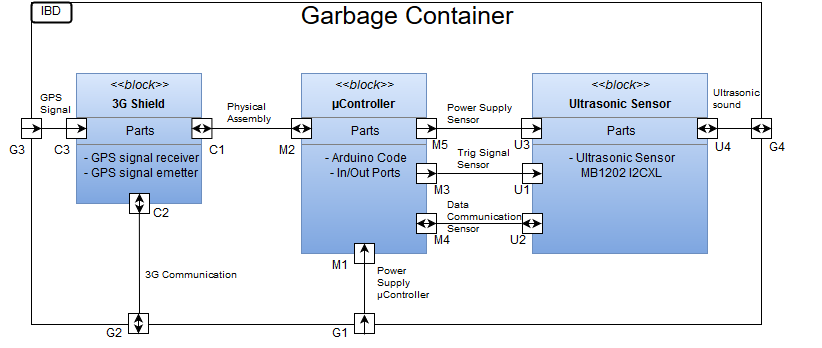

The diagram above was exported from draw.io. Its source (the exported page's mxGraphModel, read from the mxfile embedded in the PNG):
<mxGraphModel dx="1872" dy="526" grid="1" gridSize="10" guides="1" tooltips="1" connect="1" arrows="1" fold="1" page="1" pageScale="1" pageWidth="826" pageHeight="1169" background="#ffffff" math="0" shadow="0">
  <root>
    <mxCell id="0" />
    <mxCell id="1" parent="0" />
    <mxCell id="374110adb328c5b8-28" value="&lt;font style=&quot;font-size: 25px&quot;&gt;Garbage Container&lt;br&gt;&lt;/font&gt;" style="text;html=1;strokeColor=none;fillColor=none;align=center;verticalAlign=middle;whiteSpace=wrap;labelBackgroundColor=#ffffff;fontSize=16;" vertex="1" parent="1">
      <mxGeometry x="220" y="163" width="350" height="20" as="geometry" />
    </mxCell>
    <mxCell id="6a95c05551b05191-13" value="" style="whiteSpace=wrap;html=1;labelBackgroundColor=#ffffff;fillColor=none;fontSize=12;align=center;" vertex="1" parent="1">
      <mxGeometry x="20" y="159" width="730" height="322" as="geometry" />
    </mxCell>
    <mxCell id="6a95c05551b05191-10" value="U3" style="text;html=1;strokeColor=none;fillColor=none;align=center;verticalAlign=middle;whiteSpace=wrap;labelBackgroundColor=#ffffff;fontSize=12;" vertex="1" parent="1">
      <mxGeometry x="495" y="290" width="30" height="25" as="geometry" />
    </mxCell>
    <mxCell id="6a95c05551b05191-9" value="U1" style="text;html=1;strokeColor=none;fillColor=none;align=center;verticalAlign=middle;whiteSpace=wrap;labelBackgroundColor=#ffffff;fontSize=12;" vertex="1" parent="1">
      <mxGeometry x="495" y="335" width="30" height="25" as="geometry" />
    </mxCell>
    <mxCell id="6a95c05551b05191-8" value="U2&lt;br&gt;" style="text;html=1;strokeColor=none;fillColor=none;align=center;verticalAlign=middle;whiteSpace=wrap;labelBackgroundColor=#ffffff;fontSize=12;" vertex="1" parent="1">
      <mxGeometry x="491" y="385" width="30" height="25" as="geometry" />
    </mxCell>
    <mxCell id="6a95c05551b05191-5" value="M4&lt;br&gt;" style="text;html=1;strokeColor=none;fillColor=none;align=center;verticalAlign=middle;whiteSpace=wrap;labelBackgroundColor=#ffffff;fontSize=12;" vertex="1" parent="1">
      <mxGeometry x="415" y="385" width="30" height="25" as="geometry" />
    </mxCell>
    <mxCell id="6a95c05551b05191-6" value="M3" style="text;html=1;strokeColor=none;fillColor=none;align=center;verticalAlign=middle;whiteSpace=wrap;labelBackgroundColor=#ffffff;fontSize=12;" vertex="1" parent="1">
      <mxGeometry x="415" y="335" width="30" height="25" as="geometry" />
    </mxCell>
    <mxCell id="6a95c05551b05191-7" value="M5" style="text;html=1;strokeColor=none;fillColor=none;align=center;verticalAlign=middle;whiteSpace=wrap;labelBackgroundColor=#ffffff;fontSize=12;" vertex="1" parent="1">
      <mxGeometry x="413" y="290" width="30" height="25" as="geometry" />
    </mxCell>
    <mxCell id="1b2ecae7f5529f9d-1" value="&lt;p style=&quot;margin: 0px ; margin-top: 4px ; text-align: center&quot;&gt;&lt;i&gt;&amp;lt;&amp;lt;block&amp;gt;&amp;gt;&lt;/i&gt;&lt;/p&gt;&lt;p style=&quot;margin: 0px ; margin-top: 4px ; text-align: center&quot;&gt;&lt;b&gt;3G Shield&lt;br&gt;&lt;/b&gt;&lt;/p&gt;&lt;hr style=&quot;line-height: 190%&quot; size=&quot;1&quot;&gt;&lt;p style=&quot;margin: 0px ; margin-left: 4px&quot;&gt;Parts&lt;br&gt;&lt;/p&gt;&lt;hr size=&quot;1&quot;&gt;&lt;p style=&quot;margin: 0px ; margin-left: 4px&quot;&gt;- GPS signal receiver&lt;/p&gt;&lt;p style=&quot;margin: 0px ; margin-left: 4px&quot;&gt;- GPS signal emetter&lt;br&gt;&lt;/p&gt;" style="verticalAlign=top;align=center;overflow=fill;fontSize=12;fontFamily=Helvetica;html=1;fillColor=#dae8fc;strokeColor=#6c8ebf;gradientColor=#7ea6e0;" vertex="1" parent="1">
      <mxGeometry x="65" y="230" width="125" height="130" as="geometry" />
    </mxCell>
    <mxCell id="374110adb328c5b8-2" value="&lt;p style=&quot;margin: 0px ; margin-top: 4px ; text-align: center&quot;&gt;&lt;i&gt;&amp;lt;&amp;lt;block&amp;gt;&amp;gt;&lt;/i&gt;&lt;/p&gt;&lt;p style=&quot;margin: 0px ; margin-top: 4px ; text-align: center&quot;&gt;&lt;b&gt;µController&lt;/b&gt;&lt;br&gt;&lt;/p&gt;&lt;hr style=&quot;line-height: 190%&quot; size=&quot;1&quot;&gt;&lt;p style=&quot;margin: 0px ; margin-left: 4px&quot;&gt;Parts&lt;br&gt;&lt;/p&gt;&lt;hr size=&quot;1&quot;&gt;&lt;p style=&quot;margin: 0px ; margin-left: 4px&quot;&gt;- Arduino Code&lt;/p&gt;&lt;p style=&quot;margin: 0px ; margin-left: 4px&quot;&gt;- In/Out Ports&lt;br&gt;&lt;/p&gt;" style="verticalAlign=top;align=center;overflow=fill;fontSize=12;fontFamily=Helvetica;html=1;fillColor=#dae8fc;strokeColor=#6c8ebf;gradientColor=#7ea6e0;" vertex="1" parent="1">
      <mxGeometry x="290" y="230" width="125" height="180" as="geometry" />
    </mxCell>
    <mxCell id="374110adb328c5b8-3" value="&lt;p style=&quot;margin: 0px ; margin-top: 4px ; text-align: center&quot;&gt;&lt;i&gt;&amp;lt;&amp;lt;block&amp;gt;&amp;gt;&lt;/i&gt;&lt;/p&gt;&lt;p style=&quot;margin: 0px ; margin-top: 4px ; text-align: center&quot;&gt;&lt;b&gt;Ultrasonic Sensor&lt;/b&gt;&lt;br&gt;&lt;/p&gt;&lt;hr style=&quot;line-height: 190%&quot; size=&quot;1&quot;&gt;&lt;p style=&quot;margin: 0px ; margin-left: 4px&quot;&gt;Parts&lt;br&gt;&lt;/p&gt;&lt;hr size=&quot;1&quot;&gt;&lt;p style=&quot;margin: 0px ; margin-left: 4px&quot;&gt;- Ultrasonic Sensor&lt;/p&gt;&lt;p style=&quot;margin: 0px ; margin-left: 4px&quot;&gt;MB1202 I2CXL&lt;br&gt;&lt;/p&gt;" style="verticalAlign=top;align=center;overflow=fill;fontSize=12;fontFamily=Helvetica;html=1;fillColor=#dae8fc;strokeColor=#6c8ebf;gradientColor=#7ea6e0;" vertex="1" parent="1">
      <mxGeometry x="521" y="230" width="175" height="180" as="geometry" />
    </mxCell>
    <mxCell id="374110adb328c5b8-12" value="" style="whiteSpace=wrap;html=1;labelBackgroundColor=#ffffff;fillColor=#ffffff;fontSize=16;align=center;" vertex="1" parent="1">
      <mxGeometry x="280" y="275" width="20" height="20" as="geometry" />
    </mxCell>
    <mxCell id="374110adb328c5b8-13" value="" style="endArrow=classic;startArrow=classic;html=1;fontSize=16;" edge="1" parent="1">
      <mxGeometry x="280" y="285" width="50" height="50" as="geometry">
        <mxPoint x="280" y="285" as="sourcePoint" />
        <mxPoint x="300" y="285" as="targetPoint" />
      </mxGeometry>
    </mxCell>
    <mxCell id="374110adb328c5b8-14" value="" style="whiteSpace=wrap;html=1;labelBackgroundColor=#ffffff;fillColor=#ffffff;fontSize=16;align=center;" vertex="1" parent="1">
      <mxGeometry x="405" y="275" width="20" height="20" as="geometry" />
    </mxCell>
    <mxCell id="374110adb328c5b8-16" value="" style="whiteSpace=wrap;html=1;labelBackgroundColor=#ffffff;fillColor=#ffffff;fontSize=16;align=center;" vertex="1" parent="1">
      <mxGeometry x="510" y="275" width="20" height="20" as="geometry" />
    </mxCell>
    <mxCell id="374110adb328c5b8-21" value="" style="endArrow=classic;startArrow=classic;html=1;fontSize=16;" edge="1" parent="1">
      <mxGeometry x="780" y="285" width="50" height="50" as="geometry">
        <mxPoint x="800" y="285" as="sourcePoint" />
        <mxPoint x="800" y="285" as="targetPoint" />
      </mxGeometry>
    </mxCell>
    <mxCell id="374110adb328c5b8-29" value="" style="whiteSpace=wrap;html=1;labelBackgroundColor=#ffffff;fillColor=#ffffff;fontSize=16;align=center;" vertex="1" parent="1">
      <mxGeometry x="180.42857142857144" y="275" width="20" height="20" as="geometry" />
    </mxCell>
    <mxCell id="374110adb328c5b8-30" value="" style="endArrow=classic;startArrow=classic;html=1;fontSize=16;" edge="1" parent="1">
      <mxGeometry x="180.42857142857144" y="285" width="50" height="50" as="geometry">
        <mxPoint x="180.42857142857156" y="285" as="sourcePoint" />
        <mxPoint x="200.42857142857156" y="285" as="targetPoint" />
      </mxGeometry>
    </mxCell>
    <mxCell id="1f027a9c08a96be8-1" value="" style="edgeStyle=none;endArrow=none;html=1;" edge="1" parent="1">
      <mxGeometry x="200" y="285" as="geometry">
        <mxPoint x="200" y="285" as="sourcePoint" />
        <mxPoint x="280" y="285" as="targetPoint" />
      </mxGeometry>
    </mxCell>
    <mxCell id="1f027a9c08a96be8-2" value="Physical&lt;br&gt;Assembly&lt;br&gt;" style="spacingLeft=3;html=1;align=left;verticalAlign=bottom;labelPosition=right;labelBackgroundColor=none;fontSize=10" vertex="1" connectable="0" parent="1f027a9c08a96be8-1">
      <mxGeometry x="-1" relative="1" as="geometry">
        <mxPoint x="10" y="-1" as="offset" />
      </mxGeometry>
    </mxCell>
    <mxCell id="1f027a9c08a96be8-3" value="" style="edgeStyle=none;endArrow=none;html=1;" edge="1" parent="1">
      <mxGeometry x="425" y="285" as="geometry">
        <mxPoint x="425" y="285" as="sourcePoint" />
        <mxPoint x="510" y="285" as="targetPoint" />
      </mxGeometry>
    </mxCell>
    <mxCell id="1f027a9c08a96be8-4" value="Power Supply&lt;br&gt;Sensor&lt;br&gt;" style="spacingLeft=3;html=1;align=left;verticalAlign=bottom;labelPosition=right;labelBackgroundColor=none;fontSize=10" vertex="1" connectable="0" parent="1f027a9c08a96be8-3">
      <mxGeometry x="-1" relative="1" as="geometry">
        <mxPoint x="5" as="offset" />
      </mxGeometry>
    </mxCell>
    <mxCell id="1f027a9c08a96be8-13" value="" style="whiteSpace=wrap;html=1;labelBackgroundColor=#ffffff;fillColor=#ffffff;fontSize=16;align=center;" vertex="1" parent="1">
      <mxGeometry x="405" y="320" width="20" height="20" as="geometry" />
    </mxCell>
    <mxCell id="1f027a9c08a96be8-14" value="" style="whiteSpace=wrap;html=1;labelBackgroundColor=#ffffff;fillColor=#ffffff;fontSize=16;align=center;" vertex="1" parent="1">
      <mxGeometry x="405" y="370" width="20" height="20" as="geometry" />
    </mxCell>
    <mxCell id="1f027a9c08a96be8-15" value="" style="whiteSpace=wrap;html=1;labelBackgroundColor=#ffffff;fillColor=#ffffff;fontSize=16;align=center;" vertex="1" parent="1">
      <mxGeometry x="511" y="370" width="20" height="20" as="geometry" />
    </mxCell>
    <mxCell id="1f027a9c08a96be8-16" value="" style="whiteSpace=wrap;html=1;labelBackgroundColor=#ffffff;fillColor=#ffffff;fontSize=16;align=center;" vertex="1" parent="1">
      <mxGeometry x="511" y="320" width="20" height="20" as="geometry" />
    </mxCell>
    <mxCell id="1f027a9c08a96be8-17" value="" style="whiteSpace=wrap;html=1;labelBackgroundColor=#ffffff;fillColor=#ffffff;fontSize=16;align=center;" vertex="1" parent="1">
      <mxGeometry x="343" y="400" width="20" height="20" as="geometry" />
    </mxCell>
    <mxCell id="1f027a9c08a96be8-19" value="" style="endArrow=classic;startArrow=classic;html=1;fontSize=16;" edge="1" parent="1">
      <mxGeometry x="405" y="380" width="50" height="50" as="geometry">
        <mxPoint x="405" y="380" as="sourcePoint" />
        <mxPoint x="425" y="380" as="targetPoint" />
        <Array as="points">
          <mxPoint x="420" y="380" />
        </Array>
      </mxGeometry>
    </mxCell>
    <mxCell id="374110adb328c5b8-19" value="" style="endArrow=classic;startArrow=classic;html=1;fontSize=16;" edge="1" parent="1">
      <mxGeometry x="510" y="380" width="50" height="50" as="geometry">
        <mxPoint x="510" y="380" as="sourcePoint" />
        <mxPoint x="530" y="380" as="targetPoint" />
        <Array as="points" />
      </mxGeometry>
    </mxCell>
    <mxCell id="1f027a9c08a96be8-20" value="" style="edgeStyle=none;endArrow=none;html=1;" edge="1" parent="1">
      <mxGeometry x="425" y="380" as="geometry">
        <mxPoint x="425" y="380" as="sourcePoint" />
        <mxPoint x="510" y="380" as="targetPoint" />
      </mxGeometry>
    </mxCell>
    <mxCell id="1f027a9c08a96be8-21" value="Data&lt;br&gt;Communication&lt;br&gt;Sensor&lt;br&gt;" style="spacingLeft=3;html=1;align=left;verticalAlign=bottom;labelPosition=right;labelBackgroundColor=none;fontSize=10" vertex="1" connectable="0" parent="1f027a9c08a96be8-20">
      <mxGeometry x="-1" relative="1" as="geometry">
        <mxPoint x="5" y="14" as="offset" />
      </mxGeometry>
    </mxCell>
    <mxCell id="1f027a9c08a96be8-22" value="" style="edgeStyle=none;endArrow=none;html=1;" edge="1" parent="1">
      <mxGeometry x="426" y="330" as="geometry">
        <mxPoint x="426" y="330" as="sourcePoint" />
        <mxPoint x="511" y="330" as="targetPoint" />
        <Array as="points" />
      </mxGeometry>
    </mxCell>
    <mxCell id="1f027a9c08a96be8-23" value="Trig Signal&lt;br&gt;Sensor&lt;br&gt;" style="spacingLeft=3;html=1;align=left;verticalAlign=bottom;labelPosition=right;labelBackgroundColor=none;fontSize=10" vertex="1" connectable="0" parent="1f027a9c08a96be8-22">
      <mxGeometry x="-1" relative="1" as="geometry">
        <mxPoint x="14" as="offset" />
      </mxGeometry>
    </mxCell>
    <mxCell id="1f027a9c08a96be8-24" value="" style="endArrow=classic;html=1;fontSize=16;" edge="1" parent="1">
      <mxGeometry x="445" y="470" width="50" height="50" as="geometry">
        <mxPoint x="405" y="285" as="sourcePoint" />
        <mxPoint x="425" y="285" as="targetPoint" />
        <Array as="points">
          <mxPoint x="414" y="285" />
          <mxPoint x="425" y="285" />
        </Array>
      </mxGeometry>
    </mxCell>
    <mxCell id="1f027a9c08a96be8-25" value="" style="endArrow=classic;html=1;fontSize=16;" edge="1" parent="1">
      <mxGeometry x="550" y="470" width="50" height="50" as="geometry">
        <mxPoint x="510" y="285" as="sourcePoint" />
        <mxPoint x="530" y="285" as="targetPoint" />
        <Array as="points">
          <mxPoint x="519" y="285" />
          <mxPoint x="530" y="285" />
        </Array>
      </mxGeometry>
    </mxCell>
    <mxCell id="1f027a9c08a96be8-26" value="" style="endArrow=classic;html=1;fontSize=16;" edge="1" parent="1">
      <mxGeometry x="550" y="515" width="50" height="50" as="geometry">
        <mxPoint x="510" y="330" as="sourcePoint" />
        <mxPoint x="530" y="330" as="targetPoint" />
        <Array as="points">
          <mxPoint x="519" y="330" />
          <mxPoint x="530" y="330" />
        </Array>
      </mxGeometry>
    </mxCell>
    <mxCell id="1f027a9c08a96be8-27" value="" style="endArrow=classic;html=1;fontSize=16;" edge="1" parent="1">
      <mxGeometry x="445" y="515" width="50" height="50" as="geometry">
        <mxPoint x="405" y="330" as="sourcePoint" />
        <mxPoint x="425" y="330" as="targetPoint" />
        <Array as="points">
          <mxPoint x="425" y="330" />
        </Array>
      </mxGeometry>
    </mxCell>
    <mxCell id="1f027a9c08a96be8-28" value="" style="endArrow=classic;html=1;fontSize=16;" edge="1" parent="1">
      <mxGeometry x="393" y="605" width="50" height="50" as="geometry">
        <mxPoint x="353" y="420" as="sourcePoint" />
        <mxPoint x="353" y="400" as="targetPoint" />
        <Array as="points" />
      </mxGeometry>
    </mxCell>
    <mxCell id="1f027a9c08a96be8-29" value="" style="whiteSpace=wrap;html=1;labelBackgroundColor=#ffffff;fillColor=#ffffff;fontSize=16;align=center;" vertex="1" parent="1">
      <mxGeometry x="343" y="470" width="20" height="20" as="geometry" />
    </mxCell>
    <mxCell id="1f027a9c08a96be8-31" value="" style="endArrow=classic;html=1;fontSize=16;flipV=1;" edge="1" parent="1">
      <mxGeometry x="336" y="625" width="50" height="50" as="geometry">
        <mxPoint x="353" y="470" as="sourcePoint" />
        <mxPoint x="353" y="490" as="targetPoint" />
        <Array as="points">
          <mxPoint x="353" y="480" />
        </Array>
      </mxGeometry>
    </mxCell>
    <mxCell id="1f027a9c08a96be8-34" value="" style="edgeStyle=none;endArrow=none;html=1;entryX=0.5;entryY=1;" edge="1" parent="1" target="1f027a9c08a96be8-17">
      <mxGeometry x="353" y="470" as="geometry">
        <mxPoint x="353" y="470" as="sourcePoint" />
        <mxPoint x="438" y="470" as="targetPoint" />
        <Array as="points" />
      </mxGeometry>
    </mxCell>
    <mxCell id="1f027a9c08a96be8-35" value="Power&lt;br&gt;Supply&lt;br&gt;µController&lt;br&gt;" style="spacingLeft=3;html=1;align=left;verticalAlign=bottom;labelPosition=right;labelBackgroundColor=none;fontSize=10" vertex="1" connectable="0" parent="1f027a9c08a96be8-34">
      <mxGeometry x="-1" relative="1" as="geometry">
        <mxPoint x="7" y="-10" as="offset" />
      </mxGeometry>
    </mxCell>
    <mxCell id="1f027a9c08a96be8-37" value="IBD" style="rounded=1;whiteSpace=wrap;html=1;labelBackgroundColor=#ffffff;fillColor=none;fontSize=12;align=center;strokeWidth=2;" vertex="1" parent="1">
      <mxGeometry x="20" y="159" width="40" height="20" as="geometry" />
    </mxCell>
    <mxCell id="6a95c05551b05191-1" value="C1" style="text;html=1;strokeColor=none;fillColor=none;align=center;verticalAlign=middle;whiteSpace=wrap;labelBackgroundColor=#ffffff;fontSize=12;" vertex="1" parent="1">
      <mxGeometry x="190" y="295" width="30" height="25" as="geometry" />
    </mxCell>
    <mxCell id="6a95c05551b05191-2" value="M2" style="text;html=1;strokeColor=none;fillColor=none;align=center;verticalAlign=middle;whiteSpace=wrap;labelBackgroundColor=#ffffff;fontSize=12;" vertex="1" parent="1">
      <mxGeometry x="260" y="295" width="30" height="25" as="geometry" />
    </mxCell>
    <mxCell id="6a95c05551b05191-3" value="M1" style="text;html=1;strokeColor=none;fillColor=none;align=center;verticalAlign=middle;whiteSpace=wrap;labelBackgroundColor=#ffffff;fontSize=12;" vertex="1" parent="1">
      <mxGeometry x="313" y="410" width="30" height="25" as="geometry" />
    </mxCell>
    <mxCell id="6a95c05551b05191-4" value="G1" style="text;html=1;strokeColor=none;fillColor=none;align=center;verticalAlign=middle;whiteSpace=wrap;labelBackgroundColor=#ffffff;fontSize=12;" vertex="1" parent="1">
      <mxGeometry x="313" y="478" width="30" height="25" as="geometry" />
    </mxCell>
    <mxCell id="3d041030934ebf0b-7" value="" style="whiteSpace=wrap;html=1;labelBackgroundColor=#ffffff;fillColor=#ffffff;fontSize=16;align=center;" vertex="1" parent="1">
      <mxGeometry x="10" y="275" width="20" height="20" as="geometry" />
    </mxCell>
    <mxCell id="3d041030934ebf0b-11" value="" style="endArrow=classic;html=1;fontSize=16;exitX=0;exitY=0.5;entryX=1;entryY=0.5;" edge="1" parent="1" source="3d041030934ebf0b-7" target="3d041030934ebf0b-7">
      <mxGeometry x="465" y="535" width="50" height="50" as="geometry">
        <mxPoint x="10" y="290" as="sourcePoint" />
        <mxPoint x="190" y="380" as="targetPoint" />
        <Array as="points" />
      </mxGeometry>
    </mxCell>
    <mxCell id="3d041030934ebf0b-13" value="" style="whiteSpace=wrap;html=1;labelBackgroundColor=#ffffff;fillColor=#ffffff;fontSize=16;align=center;" vertex="1" parent="1">
      <mxGeometry x="55" y="275" width="20" height="20" as="geometry" />
    </mxCell>
    <mxCell id="3d041030934ebf0b-14" value="" style="endArrow=classic;html=1;fontSize=16;exitX=0;exitY=0.5;entryX=1;entryY=0.5;" edge="1" parent="1" source="3d041030934ebf0b-13" target="3d041030934ebf0b-13">
      <mxGeometry x="510" y="535" width="50" height="50" as="geometry">
        <mxPoint x="55" y="290" as="sourcePoint" />
        <mxPoint x="235" y="380" as="targetPoint" />
        <Array as="points" />
      </mxGeometry>
    </mxCell>
    <mxCell id="3d041030934ebf0b-17" value="" style="edgeStyle=none;endArrow=none;html=1;entryX=0;entryY=0.5;" edge="1" parent="1" target="3d041030934ebf0b-13">
      <mxGeometry x="10" y="285" as="geometry">
        <mxPoint x="30" y="285" as="sourcePoint" />
        <mxPoint x="60" y="285" as="targetPoint" />
      </mxGeometry>
    </mxCell>
    <mxCell id="3d041030934ebf0b-22" value="" style="whiteSpace=wrap;html=1;labelBackgroundColor=#ffffff;fillColor=#ffffff;fontSize=16;align=center;" vertex="1" parent="1">
      <mxGeometry x="118" y="350" width="20" height="20" as="geometry" />
    </mxCell>
    <mxCell id="3d041030934ebf0b-23" value="" style="whiteSpace=wrap;html=1;labelBackgroundColor=#ffffff;fillColor=#ffffff;fontSize=16;align=center;" vertex="1" parent="1">
      <mxGeometry x="117" y="470" width="20" height="20" as="geometry" />
    </mxCell>
    <mxCell id="3d041030934ebf0b-24" value="" style="endArrow=classic;startArrow=classic;html=1;fontSize=16;exitX=0.5;exitY=0;" edge="1" parent="1" source="3d041030934ebf0b-22">
      <mxGeometry x="415" y="390" width="50" height="50" as="geometry">
        <mxPoint x="415" y="390" as="sourcePoint" />
        <mxPoint x="128" y="370" as="targetPoint" />
        <Array as="points">
          <mxPoint x="128" y="370" />
        </Array>
      </mxGeometry>
    </mxCell>
    <mxCell id="3d041030934ebf0b-26" value="" style="endArrow=classic;startArrow=classic;html=1;fontSize=16;exitX=0.5;exitY=0;entryX=0.5;entryY=1;" edge="1" parent="1" source="3d041030934ebf0b-23" target="3d041030934ebf0b-23">
      <mxGeometry x="425" y="400" width="50" height="50" as="geometry">
        <mxPoint x="138.19047619047615" y="359.80952380952374" as="sourcePoint" />
        <mxPoint x="138" y="380" as="targetPoint" />
        <Array as="points">
          <mxPoint x="127" y="490" />
        </Array>
      </mxGeometry>
    </mxCell>
    <mxCell id="3d041030934ebf0b-27" value="" style="edgeStyle=none;endArrow=none;html=1;entryX=0.5;entryY=1;" edge="1" parent="1">
      <mxGeometry x="128" y="420" as="geometry">
        <mxPoint x="128" y="470" as="sourcePoint" />
        <mxPoint x="127.85714285714289" y="370.1428571428571" as="targetPoint" />
        <Array as="points" />
      </mxGeometry>
    </mxCell>
    <mxCell id="3d041030934ebf0b-28" value="3G Communication" style="spacingLeft=3;html=1;align=left;verticalAlign=bottom;labelPosition=right;labelBackgroundColor=none;fontSize=10" vertex="1" connectable="0" parent="3d041030934ebf0b-27">
      <mxGeometry x="-1" relative="1" as="geometry">
        <mxPoint y="-30" as="offset" />
      </mxGeometry>
    </mxCell>
    <mxCell id="3d041030934ebf0b-29" value="" style="whiteSpace=wrap;html=1;labelBackgroundColor=#ffffff;fillColor=#ffffff;fontSize=16;align=center;" vertex="1" parent="1">
      <mxGeometry x="686" y="275" width="20" height="20" as="geometry" />
    </mxCell>
    <mxCell id="3d041030934ebf0b-30" value="" style="endArrow=classic;startArrow=classic;html=1;fontSize=16;exitX=0;exitY=0.5;entryX=1;entryY=0.5;" edge="1" parent="1" source="3d041030934ebf0b-29" target="3d041030934ebf0b-29">
      <mxGeometry x="415" y="390" width="50" height="50" as="geometry">
        <mxPoint x="415" y="390" as="sourcePoint" />
        <mxPoint x="435" y="390" as="targetPoint" />
        <Array as="points" />
      </mxGeometry>
    </mxCell>
    <mxCell id="3d041030934ebf0b-37" value="" style="whiteSpace=wrap;html=1;labelBackgroundColor=#ffffff;fillColor=#ffffff;fontSize=16;align=center;" vertex="1" parent="1">
      <mxGeometry x="740" y="275" width="20" height="20" as="geometry" />
    </mxCell>
    <mxCell id="3d041030934ebf0b-38" value="" style="endArrow=classic;startArrow=classic;html=1;fontSize=16;entryX=1;entryY=0.5;" edge="1" parent="1" target="3d041030934ebf0b-37">
      <mxGeometry x="425" y="400" width="50" height="50" as="geometry">
        <mxPoint x="740" y="285" as="sourcePoint" />
        <mxPoint x="716" y="295.28571428571433" as="targetPoint" />
        <Array as="points" />
      </mxGeometry>
    </mxCell>
    <mxCell id="3d041030934ebf0b-43" value="" style="edgeStyle=none;endArrow=none;html=1;entryX=0;entryY=0.5;exitX=1;exitY=0.5;" edge="1" parent="1" source="3d041030934ebf0b-29" target="3d041030934ebf0b-37">
      <mxGeometry x="680" y="285" as="geometry">
        <mxPoint x="710" y="285" as="sourcePoint" />
        <mxPoint x="765" y="285" as="targetPoint" />
      </mxGeometry>
    </mxCell>
    <mxCell id="3d041030934ebf0b-44" value="Ultrasonic&lt;div&gt;sound&lt;/div&gt;" style="spacingLeft=3;html=1;align=left;verticalAlign=bottom;labelPosition=right;labelBackgroundColor=none;fontSize=10" vertex="1" connectable="0" parent="3d041030934ebf0b-43">
      <mxGeometry x="-1" relative="1" as="geometry">
        <mxPoint x="-10" y="-15" as="offset" />
      </mxGeometry>
    </mxCell>
    <mxCell id="3d041030934ebf0b-47" value="C2" style="text;html=1;strokeColor=none;fillColor=none;align=center;verticalAlign=middle;whiteSpace=wrap;labelBackgroundColor=#ffffff;fontSize=12;" vertex="1" parent="1">
      <mxGeometry x="138" y="352" width="23" height="38" as="geometry" />
    </mxCell>
    <mxCell id="3d041030934ebf0b-48" value="G2" style="text;html=1;strokeColor=none;fillColor=none;align=center;verticalAlign=middle;whiteSpace=wrap;labelBackgroundColor=#ffffff;fontSize=12;" vertex="1" parent="1">
      <mxGeometry x="87" y="478" width="30" height="25" as="geometry" />
    </mxCell>
    <mxCell id="3d041030934ebf0b-49" value="U4" style="text;html=1;strokeColor=none;fillColor=none;align=center;verticalAlign=middle;whiteSpace=wrap;labelBackgroundColor=#ffffff;fontSize=12;" vertex="1" parent="1">
      <mxGeometry x="696" y="290" width="30" height="30" as="geometry" />
    </mxCell>
    <mxCell id="3d041030934ebf0b-50" value="G4" style="text;html=1;strokeColor=none;fillColor=none;align=center;verticalAlign=middle;whiteSpace=wrap;labelBackgroundColor=#ffffff;fontSize=12;" vertex="1" parent="1">
      <mxGeometry x="750" y="290" width="30" height="30" as="geometry" />
    </mxCell>
    <mxCell id="3d041030934ebf0b-51" value="G3" style="text;html=1;strokeColor=none;fillColor=none;align=center;verticalAlign=middle;whiteSpace=wrap;labelBackgroundColor=#ffffff;fontSize=12;" vertex="1" parent="1">
      <mxGeometry x="-10" y="295" width="30" height="25" as="geometry" />
    </mxCell>
    <mxCell id="3d041030934ebf0b-52" value="C3" style="text;html=1;strokeColor=none;fillColor=none;align=center;verticalAlign=middle;whiteSpace=wrap;labelBackgroundColor=#ffffff;fontSize=12;" vertex="1" parent="1">
      <mxGeometry x="35" y="295" width="30" height="25" as="geometry" />
    </mxCell>
    <mxCell id="4a3442a291009a13-1" value="GPS &lt;br&gt;Signal&lt;br&gt;" style="spacingLeft=3;html=1;align=left;verticalAlign=bottom;labelPosition=right;labelBackgroundColor=none;fontSize=10" vertex="1" connectable="0" parent="1">
      <mxGeometry x="13" y="276" as="geometry">
        <mxPoint x="10" y="-1" as="offset" />
      </mxGeometry>
    </mxCell>
  </root>
</mxGraphModel>